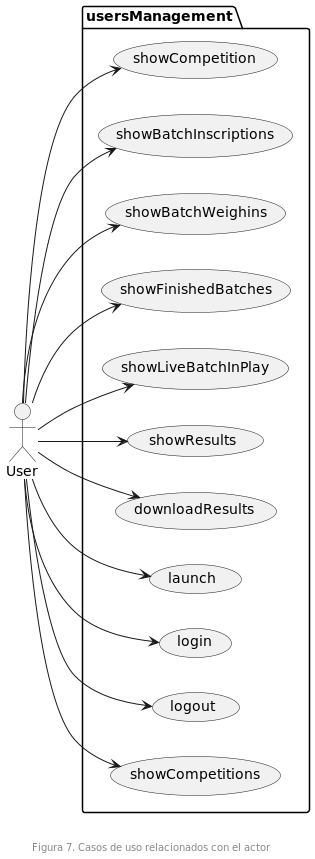

The diagram above was rendered by PlantUML. Its source (embedded in the PNG):
@startuml
left to right direction

package usersManagement {
  usecase showCompetition
  usecase showBatchInscriptions
  usecase showBatchWeighins
  usecase showFinishedBatches
  usecase showLiveBatchInPlay
  usecase showResults
  usecase downloadResults
  usecase launch
  usecase login
  usecase logout
  usecase showCompetitions
}

User --> showCompetition
User --> showBatchInscriptions
User --> showBatchWeighins
User --> showFinishedBatches
User --> showLiveBatchInPlay
User --> showResults
User --> downloadResults
User --> launch
User --> login
User --> logout
User --> showCompetitions
footer \n\nFigura 7. Casos de uso relacionados con el actor
@enduml